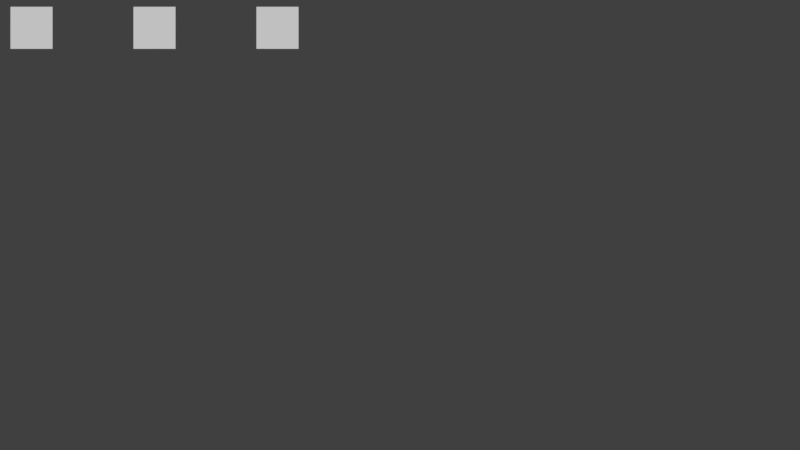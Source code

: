 # Source: ScnHud.blend  (saved by Blender 2.79.0; exported with 4.5.12 LTS)
import bpy
from mathutils import Matrix  # noqa: F401  (used for matrix-valued properties, if any)

bpy.ops.wm.read_factory_settings(use_empty=True)
scene = bpy.context.scene
scene.name = 'ScnHud'

# ---- collections
col_collection_1 = bpy.data.collections.new('Collection 1'); scene.collection.children.link(col_collection_1)
col_guitext = bpy.data.collections.new('GuiText')  # instanced only; not linked into the scene
col_guibutton = bpy.data.collections.new('GuiButton')  # instanced only; not linked into the scene

# ---- materials (node trees are filled in below, after node groups)
mat_iconportraits = bpy.data.materials.new('IconPortraits')
mat_iconportraits.alpha_threshold = 0.0
mat_iconportraits.use_transparent_shadow = False
mat_iconportraits.roughness = 0.5
mat_iconportraits.specular_intensity = 0.0

# ---- material node trees

# ---- world
world_world = bpy.data.worlds.new('World'); scene.world = world_world
world_world.color = (0.05088, 0.05088, 0.05088)
world_world.use_sun_shadow = False
world_world.sun_shadow_jitter_overblur = 0.0
world_world.cycles.sampling_method = 'MANUAL'

# ---- cameras
cam_camera = bpy.data.cameras.new('Camera')
cam_camera.type = 'ORTHO'
cam_camera.clip_end = 100.0
cam_camera.lens = 55.0
cam_camera.sensor_width = 32.0
cam_camera.sensor_height = 18.0
cam_camera.ortho_scale = 19.7
cam_camera.display_size = 2.0
cam_camera.dof.focus_distance = 0.0
cam_camera.dof.aperture_fstop = 128.0
cam_camera.dof.aperture_blades = 6

# ---- meshes
me_menuframe = bpy.data.meshes.new('MenuFrame')
me_menuframe.from_pydata([(-10.09, -5.684, 0.0), (10.09, -5.684, 0.0), (-10.09, 5.684, 0.0), (10.09, 5.684, 0.0)], [], [(1, 2, 0), (1, 3, 2)])
me_menuframe.use_remesh_preserve_volume = False
me_menuframe.use_remesh_preserve_attributes = False
me_menuframe.use_mirror_vertex_groups = False
me_menuframe.update()
me_portraitenemy = bpy.data.meshes.new('PortraitEnemy')
me_portraitenemy.from_pydata([(-0.5157, -0.5157, 0.0), (0.5157, -0.5157, 0.0), (-0.5157, 0.5157, 0.0), (0.5157, 0.5157, 0.0)], [], [(0, 1, 3, 2)])
_uv = me_portraitenemy.uv_layers.new(name='UVMap')
_uv.uv.foreach_set('vector', [0.6672, 0.01712, 0.9921, 0.01712, 0.9921, 0.991, 0.6672, 0.991])
me_portraitenemy.materials.append(mat_iconportraits)
me_portraitenemy.use_remesh_preserve_volume = False
me_portraitenemy.use_remesh_preserve_attributes = False
me_portraitenemy.use_mirror_vertex_groups = False
me_portraitenemy.update()
me_portraithostage = bpy.data.meshes.new('PortraitHostage')
me_portraithostage.from_pydata([(-0.5157, -0.5157, 0.0), (0.5157, -0.5157, 0.0), (-0.5157, 0.5157, 0.0), (0.5157, 0.5157, 0.0)], [], [(0, 1, 3, 2)])
_uv = me_portraithostage.uv_layers.new(name='UVMap')
_uv.uv.foreach_set('vector', [0.3377, 0.01712, 0.6625, 0.01712, 0.6625, 0.991, 0.3377, 0.991])
me_portraithostage.materials.append(mat_iconportraits)
me_portraithostage.use_remesh_preserve_volume = False
me_portraithostage.use_remesh_preserve_attributes = False
me_portraithostage.use_mirror_vertex_groups = False
me_portraithostage.update()
me_portraitally = bpy.data.meshes.new('PortraitAlly')
me_portraitally.from_pydata([(-0.5157, -0.5157, 0.0), (0.5157, -0.5157, 0.0), (-0.5157, 0.5157, 0.0), (0.5157, 0.5157, 0.0)], [], [(0, 1, 3, 2)])
_uv = me_portraitally.uv_layers.new(name='UVMap')
_uv.uv.foreach_set('vector', [0.007431, 0.01712, 0.3323, 0.01712, 0.3323, 0.991, 0.007431, 0.991])
me_portraitally.materials.append(mat_iconportraits)
me_portraitally.use_remesh_preserve_volume = False
me_portraitally.use_remesh_preserve_attributes = False
me_portraitally.use_mirror_vertex_groups = False
me_portraitally.update()

# ---- objects
ob_lblalliesalive_001 = bpy.data.objects.new('LblAlliesAlive.001', None)
ob_framequit = bpy.data.objects.new('FrameQuit', me_menuframe)
ob_framepause = bpy.data.objects.new('FramePause', me_menuframe)
ob_btnquitno_002 = bpy.data.objects.new('BtnQuitNo.002', None)
ob_lblquitconfirm_001 = bpy.data.objects.new('LblQuitConfirm.001', None)
ob_btnquityes_001 = bpy.data.objects.new('BtnQuitYes.001', None)
ob_btnquitno_001 = bpy.data.objects.new('BtnQuitNo.001', None)
ob_portraitenemy = bpy.data.objects.new('PortraitEnemy', me_portraitenemy)
ob_portraithostage = bpy.data.objects.new('PortraitHostage', me_portraithostage)
ob_portraitally = bpy.data.objects.new('PortraitAlly', me_portraitally)
ob_lblenemieskilled = bpy.data.objects.new('LblEnemiesKilled', None)
ob_lblhostagessaved = bpy.data.objects.new('LblHostagesSaved', None)
ob_lblalliesalive = bpy.data.objects.new('LblAlliesAlive', None)
ob_camera = bpy.data.objects.new('Camera', cam_camera)
ob_framehud = bpy.data.objects.new('FrameHud', me_menuframe)
ob_btnquitno = bpy.data.objects.new('BtnQuitNo', None)
ob_btnquityes = bpy.data.objects.new('BtnQuitYes', None)
ob_lblquitconfirm = bpy.data.objects.new('LblQuitConfirm', None)

# ---- transforms, parenting, visibility, modifiers, constraints
ob_lblalliesalive_001.location = (3.217, 5.373, 0.0)
ob_lblalliesalive_001.scale = (0.53, 0.53, 0.53)
ob_lblalliesalive_001.empty_image_offset = (0.0, 0.0)
ob_lblalliesalive_001.show_instancer_for_render = False
ob_lblalliesalive_001.instance_type = 'COLLECTION'
ob_lblalliesalive_001.lineart.crease_threshold = 0.0
ob_framequit.location = (20.0, -20.0, 0.0)
ob_framequit.hide_render = True
ob_framequit.display_type = 'WIRE'
ob_framequit.show_name = True
ob_framequit.show_wire = True
ob_framequit.show_all_edges = True
ob_framequit.lineart.crease_threshold = 0.0
ob_framepause.location = (20.0, 0.0, 0.0)
ob_framepause.hide_render = True
ob_framepause.display_type = 'WIRE'
ob_framepause.show_name = True
ob_framepause.show_wire = True
ob_framepause.show_all_edges = True
ob_framepause.lineart.crease_threshold = 0.0
ob_btnquitno_002.location = (15.35, -1.757, 0.0)
ob_btnquitno_002.empty_image_offset = (0.0, 0.0)
ob_btnquitno_002.show_instancer_for_render = False
ob_btnquitno_002.instance_type = 'COLLECTION'
ob_btnquitno_002.lineart.crease_threshold = 0.0
ob_lblquitconfirm_001.location = (13.36, 2.09, 0.0)
ob_lblquitconfirm_001.empty_image_offset = (0.0, 0.0)
ob_lblquitconfirm_001.show_instancer_for_render = False
ob_lblquitconfirm_001.instance_type = 'COLLECTION'
ob_lblquitconfirm_001.lineart.crease_threshold = 0.0
ob_btnquityes_001.location = (15.35, 0.2433, 0.0)
ob_btnquityes_001.empty_image_offset = (0.0, 0.0)
ob_btnquityes_001.show_instancer_for_render = False
ob_btnquityes_001.instance_type = 'COLLECTION'
ob_btnquityes_001.lineart.crease_threshold = 0.0
ob_btnquitno_001.location = (15.35, -0.7567, 0.0)
ob_btnquitno_001.empty_image_offset = (0.0, 0.0)
ob_btnquitno_001.show_instancer_for_render = False
ob_btnquitno_001.instance_type = 'COLLECTION'
ob_btnquitno_001.lineart.crease_threshold = 0.0
ob_portraitenemy.location = (-3.017, 4.856, 0.0)
ob_portraitenemy.scale = (1.005, 1.005, 1.005)
ob_portraitenemy.lineart.crease_threshold = 0.0
ob_portraithostage.location = (-6.046, 4.856, 0.0)
ob_portraithostage.scale = (1.005, 1.005, 1.005)
ob_portraithostage.lineart.crease_threshold = 0.0
ob_portraitally.location = (-9.074, 4.856, 0.0)
ob_portraitally.scale = (1.005, 1.005, 1.005)
ob_portraitally.lineart.crease_threshold = 0.0
ob_lblenemieskilled.location = (-2.5, 5.373, 0.0)
ob_lblenemieskilled.scale = (0.53, 0.53, 0.53)
ob_lblenemieskilled.empty_image_offset = (0.0, 0.0)
ob_lblenemieskilled.show_instancer_for_render = False
ob_lblenemieskilled.instance_type = 'COLLECTION'
ob_lblenemieskilled.lineart.crease_threshold = 0.0
ob_lblhostagessaved.location = (-5.547, 5.373, 0.0)
ob_lblhostagessaved.scale = (0.53, 0.53, 0.53)
ob_lblhostagessaved.empty_image_offset = (0.0, 0.0)
ob_lblhostagessaved.show_instancer_for_render = False
ob_lblhostagessaved.instance_type = 'COLLECTION'
ob_lblhostagessaved.lineart.crease_threshold = 0.0
ob_lblalliesalive.location = (-8.564, 5.373, 0.0)
ob_lblalliesalive.scale = (0.53, 0.53, 0.53)
ob_lblalliesalive.empty_image_offset = (0.0, 0.0)
ob_lblalliesalive.show_instancer_for_render = False
ob_lblalliesalive.instance_type = 'COLLECTION'
ob_lblalliesalive.lineart.crease_threshold = 0.0
ob_camera.location = (0.0, 0.0, 10.0)
ob_camera.lineart.crease_threshold = 0.0
ob_framehud.location = (0.0, 0.0, 0.0)
ob_framehud.hide_render = True
ob_framehud.display_type = 'WIRE'
ob_framehud.show_name = True
ob_framehud.show_wire = True
ob_framehud.show_all_edges = True
ob_framehud.lineart.crease_threshold = 0.0
ob_btnquitno.location = (15.35, -21.33, 0.0)
ob_btnquitno.empty_image_offset = (0.0, 0.0)
ob_btnquitno.show_instancer_for_render = False
ob_btnquitno.instance_type = 'COLLECTION'
ob_btnquitno.lineart.crease_threshold = 0.0
ob_btnquityes.location = (15.35, -20.33, 0.0)
ob_btnquityes.empty_image_offset = (0.0, 0.0)
ob_btnquityes.show_instancer_for_render = False
ob_btnquityes.instance_type = 'COLLECTION'
ob_btnquityes.lineart.crease_threshold = 0.0
ob_lblquitconfirm.location = (13.36, -17.91, 0.0)
ob_lblquitconfirm.empty_image_offset = (0.0, 0.0)
ob_lblquitconfirm.show_instancer_for_render = False
ob_lblquitconfirm.instance_type = 'COLLECTION'
ob_lblquitconfirm.lineart.crease_threshold = 0.0
ob_lblalliesalive_001.instance_collection = col_guitext
ob_btnquitno_002.instance_collection = col_guibutton
ob_lblquitconfirm_001.instance_collection = col_guitext
ob_btnquityes_001.instance_collection = col_guibutton
ob_btnquitno_001.instance_collection = col_guibutton
ob_lblenemieskilled.instance_collection = col_guitext
ob_lblhostagessaved.instance_collection = col_guitext
ob_lblalliesalive.instance_collection = col_guitext
ob_btnquitno.instance_collection = col_guibutton
ob_btnquityes.instance_collection = col_guibutton
ob_lblquitconfirm.instance_collection = col_guitext

# ---- collection membership
col_collection_1.objects.link(ob_lblalliesalive_001)
col_collection_1.objects.link(ob_framequit)
col_collection_1.objects.link(ob_framepause)
col_collection_1.objects.link(ob_btnquitno_002)
col_collection_1.objects.link(ob_lblquitconfirm_001)
col_collection_1.objects.link(ob_btnquityes_001)
col_collection_1.objects.link(ob_btnquitno_001)
col_collection_1.objects.link(ob_portraitenemy)
col_collection_1.objects.link(ob_portraithostage)
col_collection_1.objects.link(ob_portraitally)
col_collection_1.objects.link(ob_lblenemieskilled)
col_collection_1.objects.link(ob_lblhostagessaved)
col_collection_1.objects.link(ob_lblalliesalive)
col_collection_1.objects.link(ob_camera)
col_collection_1.objects.link(ob_framehud)
col_collection_1.objects.link(ob_btnquitno)
col_collection_1.objects.link(ob_btnquityes)
col_collection_1.objects.link(ob_lblquitconfirm)

# ---- scene / render settings (as saved in the file)
scene.camera = ob_camera
scene.frame_start = 1; scene.frame_end = 250; scene.frame_set(0)
scene.render.engine = 'BLENDER_EEVEE_NEXT'
scene.render.resolution_x = 1280
scene.render.resolution_y = 720
scene.render.resolution_percentage = 50
scene.render.dither_intensity = 0.0
scene.cycles.use_denoising = False
scene.cycles.samples = 128
scene.cycles.sampling_pattern = 'TABULATED_SOBOL'
scene.cycles.use_adaptive_sampling = False
scene.cycles.use_light_tree = False
scene.cycles.blur_glossy = 0.0
scene.cycles.sample_clamp_indirect = 0.0
scene.view_settings.view_transform = 'Standard'
bpy.context.view_layer.update()

# ---- added for rendering (the .blend has no usable light): sun
light_auto_sun = bpy.data.lights.new('AutoSun', 'SUN')
light_auto_sun.energy = 3.0
light_auto_sun.angle = 0.0523599
ob_auto_sun = bpy.data.objects.new('AutoSun', light_auto_sun)
scene.collection.objects.link(ob_auto_sun)
ob_auto_sun.rotation_euler = (0.872665, 0.174533, 0.523599)
bpy.context.view_layer.update()
